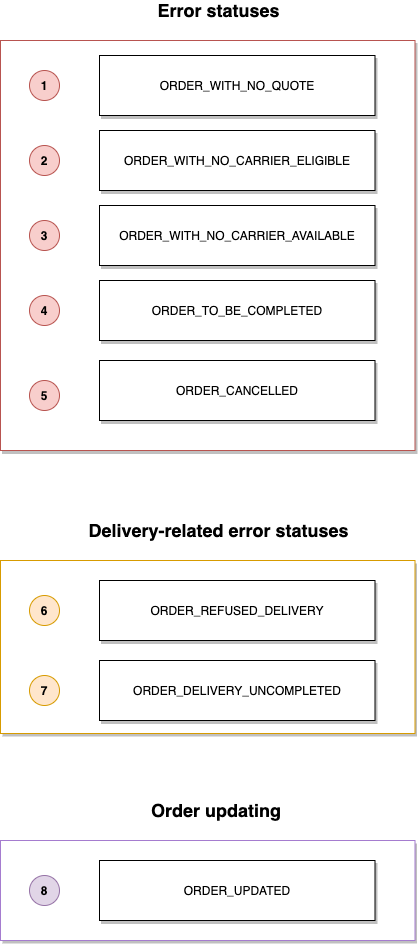

The diagram above was exported from draw.io. Its source (the exported page's mxGraphModel, read from the mxfile embedded in the PNG):
<mxGraphModel dx="2699" dy="2400" grid="1" gridSize="10" guides="1" tooltips="1" connect="1" arrows="1" fold="1" page="1" pageScale="1" pageWidth="827" pageHeight="1169" math="0" shadow="0">
  <root>
    <mxCell id="cKnDbv3FoVzcoDGUYP3_-0" />
    <mxCell id="cKnDbv3FoVzcoDGUYP3_-1" parent="cKnDbv3FoVzcoDGUYP3_-0" />
    <mxCell id="fATKrY1fo_AVhDvI5_u0-0" value="" style="rounded=0;whiteSpace=wrap;html=1;shadow=1;glass=0;sketch=0;strokeColor=#b85450;fillColor=#FFFFFF;" vertex="1" parent="cKnDbv3FoVzcoDGUYP3_-1">
      <mxGeometry x="1860" y="110" width="414.5" height="410" as="geometry" />
    </mxCell>
    <mxCell id="fATKrY1fo_AVhDvI5_u0-1" value="ORDER_WITH_NO_CARRIER_ELIGIBLE" style="rounded=0;whiteSpace=wrap;html=1;shadow=1;" vertex="1" parent="cKnDbv3FoVzcoDGUYP3_-1">
      <mxGeometry x="1959" y="200" width="275.5" height="60" as="geometry" />
    </mxCell>
    <mxCell id="fATKrY1fo_AVhDvI5_u0-2" value="ORDER_WITH_NO_QUOTE" style="rounded=0;whiteSpace=wrap;html=1;shadow=1;" vertex="1" parent="cKnDbv3FoVzcoDGUYP3_-1">
      <mxGeometry x="1959" y="125" width="275.5" height="60" as="geometry" />
    </mxCell>
    <mxCell id="fATKrY1fo_AVhDvI5_u0-3" value="&lt;b&gt;&lt;font style=&quot;font-size: 18px&quot;&gt;Error statuses&lt;/font&gt;&lt;/b&gt;" style="text;html=1;strokeColor=none;fillColor=none;align=center;verticalAlign=middle;whiteSpace=wrap;rounded=0;shadow=1;glass=0;sketch=0;" vertex="1" parent="cKnDbv3FoVzcoDGUYP3_-1">
      <mxGeometry x="1889" y="70" width="379" height="20" as="geometry" />
    </mxCell>
    <mxCell id="fATKrY1fo_AVhDvI5_u0-4" value="&lt;b&gt;2&lt;/b&gt;" style="ellipse;whiteSpace=wrap;html=1;aspect=fixed;shadow=0;glass=0;sketch=0;fillColor=#f8cecc;strokeColor=#b85450;" vertex="1" parent="cKnDbv3FoVzcoDGUYP3_-1">
      <mxGeometry x="1889" y="215" width="30" height="30" as="geometry" />
    </mxCell>
    <mxCell id="fATKrY1fo_AVhDvI5_u0-5" value="&lt;b&gt;4&lt;/b&gt;" style="ellipse;whiteSpace=wrap;html=1;aspect=fixed;shadow=0;glass=0;sketch=0;fillColor=#f8cecc;strokeColor=#b85450;" vertex="1" parent="cKnDbv3FoVzcoDGUYP3_-1">
      <mxGeometry x="1889" y="365" width="30" height="30" as="geometry" />
    </mxCell>
    <mxCell id="fATKrY1fo_AVhDvI5_u0-6" value="&lt;b&gt;1&lt;/b&gt;" style="ellipse;whiteSpace=wrap;html=1;aspect=fixed;shadow=0;glass=0;sketch=0;fillColor=#f8cecc;strokeColor=#b85450;" vertex="1" parent="cKnDbv3FoVzcoDGUYP3_-1">
      <mxGeometry x="1889" y="140" width="30" height="30" as="geometry" />
    </mxCell>
    <mxCell id="fATKrY1fo_AVhDvI5_u0-7" value="ORDER_WITH_NO_CARRIER_AVAILABLE" style="rounded=0;whiteSpace=wrap;html=1;shadow=1;" vertex="1" parent="cKnDbv3FoVzcoDGUYP3_-1">
      <mxGeometry x="1959" y="275" width="275.5" height="60" as="geometry" />
    </mxCell>
    <mxCell id="fATKrY1fo_AVhDvI5_u0-8" value="ORDER_TO_BE_COMPLETED" style="rounded=0;whiteSpace=wrap;html=1;shadow=1;" vertex="1" parent="cKnDbv3FoVzcoDGUYP3_-1">
      <mxGeometry x="1959" y="350" width="275.5" height="60" as="geometry" />
    </mxCell>
    <mxCell id="fATKrY1fo_AVhDvI5_u0-9" value="&lt;b&gt;3&lt;/b&gt;" style="ellipse;whiteSpace=wrap;html=1;aspect=fixed;shadow=0;glass=0;sketch=0;fillColor=#f8cecc;strokeColor=#b85450;" vertex="1" parent="cKnDbv3FoVzcoDGUYP3_-1">
      <mxGeometry x="1889" y="290" width="30" height="30" as="geometry" />
    </mxCell>
    <mxCell id="fATKrY1fo_AVhDvI5_u0-10" value="ORDER_CANCELLED" style="rounded=0;whiteSpace=wrap;html=1;shadow=1;" vertex="1" parent="cKnDbv3FoVzcoDGUYP3_-1">
      <mxGeometry x="1959" y="430" width="275.5" height="60" as="geometry" />
    </mxCell>
    <mxCell id="fATKrY1fo_AVhDvI5_u0-11" value="&lt;b&gt;5&lt;/b&gt;" style="ellipse;whiteSpace=wrap;html=1;aspect=fixed;shadow=0;glass=0;sketch=0;fillColor=#f8cecc;strokeColor=#b85450;" vertex="1" parent="cKnDbv3FoVzcoDGUYP3_-1">
      <mxGeometry x="1889" y="450" width="30" height="30" as="geometry" />
    </mxCell>
    <mxCell id="fATKrY1fo_AVhDvI5_u0-12" value="&lt;span style=&quot;font-size: 18px&quot;&gt;&lt;b&gt;Delivery-related error statuses&lt;/b&gt;&lt;/span&gt;" style="text;html=1;strokeColor=none;fillColor=none;align=center;verticalAlign=middle;whiteSpace=wrap;rounded=0;shadow=1;glass=0;sketch=0;" vertex="1" parent="cKnDbv3FoVzcoDGUYP3_-1">
      <mxGeometry x="1889" y="590" width="379" height="20" as="geometry" />
    </mxCell>
    <mxCell id="fATKrY1fo_AVhDvI5_u0-13" value="" style="verticalLabelPosition=bottom;verticalAlign=top;html=1;shape=mxgraph.basic.rect;fillColor2=none;strokeWidth=1;size=20;indent=5;strokeColor=#d79b00;fillColor=#FFFFFF;shadow=1;" vertex="1" parent="cKnDbv3FoVzcoDGUYP3_-1">
      <mxGeometry x="1860" y="630" width="414.5" height="173" as="geometry" />
    </mxCell>
    <mxCell id="fATKrY1fo_AVhDvI5_u0-14" value="&lt;b&gt;6&lt;/b&gt;" style="ellipse;whiteSpace=wrap;html=1;aspect=fixed;shadow=0;glass=0;sketch=0;fillColor=#ffe6cc;strokeColor=#d79b00;" vertex="1" parent="cKnDbv3FoVzcoDGUYP3_-1">
      <mxGeometry x="1889" y="665" width="30" height="30" as="geometry" />
    </mxCell>
    <mxCell id="fATKrY1fo_AVhDvI5_u0-15" value="ORDER_REFUSED_DELIVERY" style="rounded=0;whiteSpace=wrap;html=1;shadow=1;" vertex="1" parent="cKnDbv3FoVzcoDGUYP3_-1">
      <mxGeometry x="1959" y="650" width="275.5" height="60" as="geometry" />
    </mxCell>
    <mxCell id="fATKrY1fo_AVhDvI5_u0-16" value="ORDER_DELIVERY_UNCOMPLETED" style="rounded=0;whiteSpace=wrap;html=1;shadow=1;" vertex="1" parent="cKnDbv3FoVzcoDGUYP3_-1">
      <mxGeometry x="1959" y="730" width="275.5" height="60" as="geometry" />
    </mxCell>
    <mxCell id="fATKrY1fo_AVhDvI5_u0-17" value="&lt;b&gt;7&lt;/b&gt;" style="ellipse;whiteSpace=wrap;html=1;aspect=fixed;shadow=0;glass=0;sketch=0;fillColor=#ffe6cc;strokeColor=#d79b00;" vertex="1" parent="cKnDbv3FoVzcoDGUYP3_-1">
      <mxGeometry x="1889" y="745" width="30" height="30" as="geometry" />
    </mxCell>
    <mxCell id="fATKrY1fo_AVhDvI5_u0-18" value="&lt;b style=&quot;font-size: 18px&quot;&gt;Order updating&amp;nbsp;&lt;/b&gt;" style="text;html=1;strokeColor=none;fillColor=none;align=center;verticalAlign=middle;whiteSpace=wrap;rounded=0;shadow=1;glass=0;sketch=0;" vertex="1" parent="cKnDbv3FoVzcoDGUYP3_-1">
      <mxGeometry x="1889" y="870" width="379" height="20" as="geometry" />
    </mxCell>
    <mxCell id="fATKrY1fo_AVhDvI5_u0-19" value="" style="verticalLabelPosition=bottom;verticalAlign=top;html=1;shape=mxgraph.basic.rect;fillColor2=none;strokeWidth=1;size=20;indent=5;fillColor=#FFFFFF;shadow=1;strokeColor=#A57CCF;" vertex="1" parent="cKnDbv3FoVzcoDGUYP3_-1">
      <mxGeometry x="1860" y="910" width="414.5" height="100" as="geometry" />
    </mxCell>
    <mxCell id="fATKrY1fo_AVhDvI5_u0-20" value="&lt;b&gt;8&lt;/b&gt;" style="ellipse;whiteSpace=wrap;html=1;aspect=fixed;shadow=0;glass=0;sketch=0;fillColor=#e1d5e7;strokeColor=#9673a6;" vertex="1" parent="cKnDbv3FoVzcoDGUYP3_-1">
      <mxGeometry x="1889" y="945" width="30" height="30" as="geometry" />
    </mxCell>
    <mxCell id="fATKrY1fo_AVhDvI5_u0-21" value="ORDER_UPDATED" style="rounded=0;whiteSpace=wrap;html=1;shadow=1;" vertex="1" parent="cKnDbv3FoVzcoDGUYP3_-1">
      <mxGeometry x="1959" y="930" width="275.5" height="60" as="geometry" />
    </mxCell>
  </root>
</mxGraphModel>